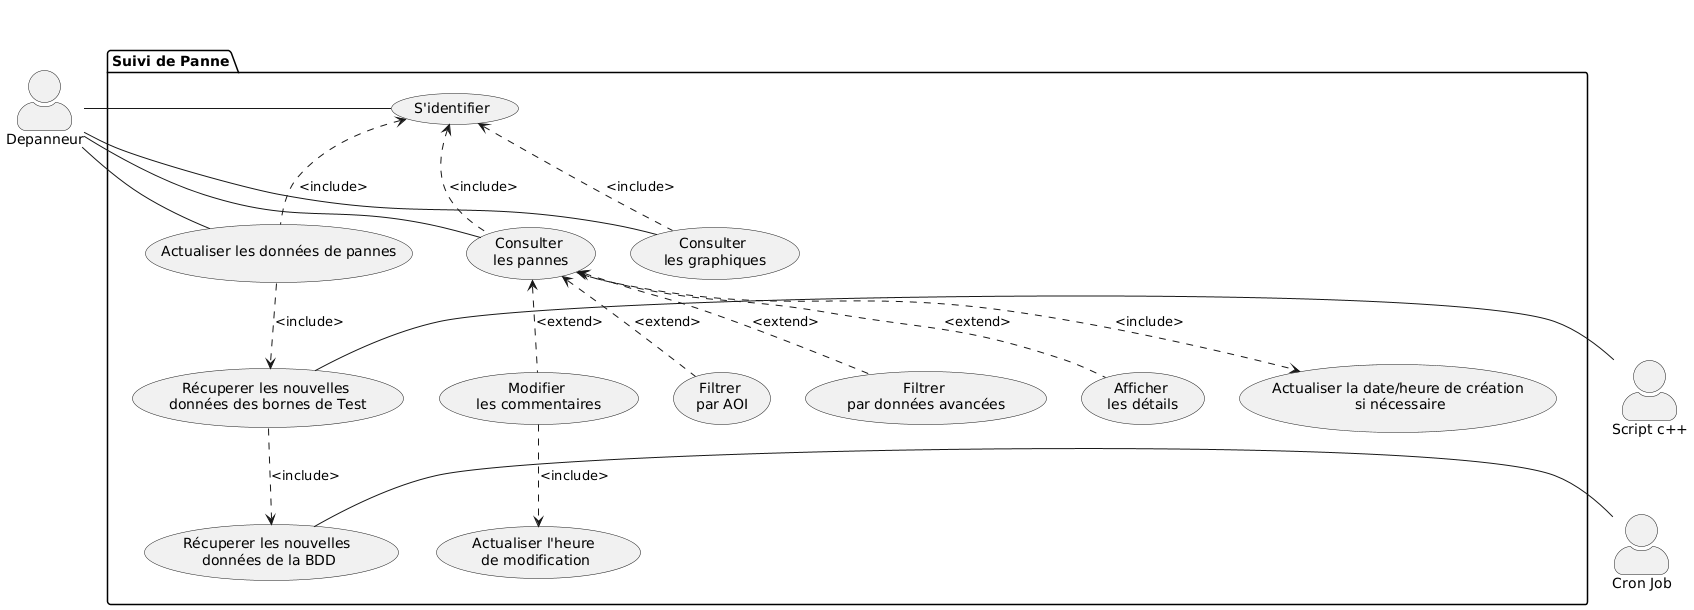

The diagram above was rendered by PlantUML. Its source (embedded in the PNG):
@startuml
skinparam actorStyle awesome
:Depanneur: as D
:Cron Job: as S2
:Script c++: as S1

package "Suivi de Panne" as p1{
    (S'identifier) as uc0
    (Consulter \nles pannes) as uc1
    (Consulter \nles graphiques) as uc2
    (Actualiser les données de pannes) as uc3
    
    (Filtrer \npar AOI) as uc11
    (Filtrer \npar données avancées) as uc12
    (Afficher \nles détails) as uc13
    (Modifier \nles commentaires) as uc14
    (Actualiser la date/heure de création\n si nécessaire) as uc15
    (Récuperer les nouvelles \ndonnées des bornes de Test) as uc31
    
    
    (Actualiser l'heure \nde modification) as uc141
    (Récuperer les nouvelles \ndonnées de la BDD) as uc311
    
}

D -[hidden]right- p1
D -right- uc0
D -right- uc1
D -right- uc2
D -right- uc3

uc0 -[hidden]up- uc1
uc0 -[hidden]- uc2
uc0 -[hidden]- uc3

uc1 .up.> uc0 : <include>
uc2 .up.> uc0 : <include>
uc3 .up.> uc0 : <include>

uc11 .up.> uc1 : <extend>
uc12 .up.> uc1 : <extend>
uc13 .up.> uc1 : <extend>
uc14 .up.> uc1 : <extend>
uc15 <.up. uc1 : <include>

uc141 <.up. uc14 : <include>


S1 -left- uc31
S2 -left- uc311

uc3 .down.> uc31 : <include>
uc31 .down.> uc311 : <include>
@enduml